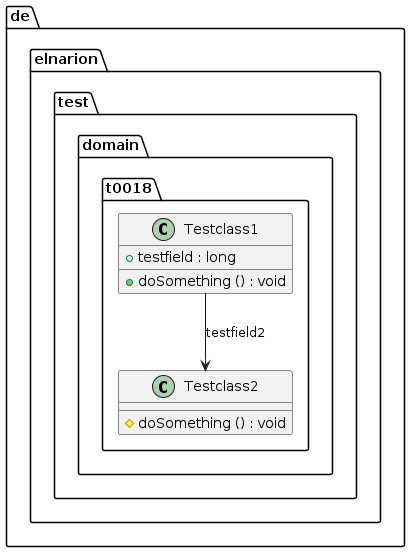

The diagram above was rendered by PlantUML. Its source (embedded in the PNG):
@startuml
class de.elnarion.test.domain.t0018.Testclass1 {
	{field} +testfield : long
	{method} +doSomething () : void
}

class de.elnarion.test.domain.t0018.Testclass2 {
	{method} #doSomething () : void
}

de.elnarion.test.domain.t0018.Testclass1 -->  de.elnarion.test.domain.t0018.Testclass2 : testfield2
@enduml